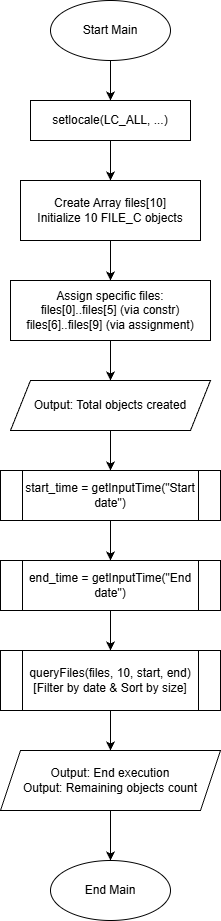

The diagram above was exported from draw.io. Its source (the exported page's mxGraphModel, read from the mxfile embedded in the PNG):
<mxGraphModel dx="1418" dy="794" grid="1" gridSize="10" guides="1" tooltips="1" connect="1" arrows="1" fold="1" page="1" pageScale="1" pageWidth="827" pageHeight="1169" math="0" shadow="0">
  <root>
    <mxCell id="0" />
    <mxCell id="1" parent="0" />
    <mxCell id="start" parent="1" style="ellipse;whiteSpace=wrap;html=1;" value="Start Main" vertex="1">
      <mxGeometry height="60" width="120" x="320" y="40" as="geometry" />
    </mxCell>
    <mxCell id="init_locale" parent="1" style="rounded=0;whiteSpace=wrap;html=1;" value="setlocale(LC_ALL, ...)" vertex="1">
      <mxGeometry height="40" width="160" x="300" y="140" as="geometry" />
    </mxCell>
    <mxCell id="create_objs" parent="1" style="rounded=0;whiteSpace=wrap;html=1;" value="Create Array files[10]&#10;Initialize 10 FILE_C objects" vertex="1">
      <mxGeometry height="60" width="180" x="290" y="220" as="geometry" />
    </mxCell>
    <mxCell id="assign_vals" parent="1" style="rounded=0;whiteSpace=wrap;html=1;" value="Assign specific files:&#10;files[0]..files[5] (via constr)&#10;files[6]..files[9] (via assignment)" vertex="1">
      <mxGeometry height="60" width="200" x="280" y="320" as="geometry" />
    </mxCell>
    <mxCell id="out_count" parent="1" style="shape=parallelogram;perimeter=parallelogramPerimeter;whiteSpace=wrap;html=1;fixedSize=1;" value="Output: Total objects created" vertex="1">
      <mxGeometry height="50" width="200" x="280" y="420" as="geometry" />
    </mxCell>
    <mxCell id="call_input_start" parent="1" style="shape=process;whiteSpace=wrap;html=1;backgroundOutline=1;" value="start_time = getInputTime(&quot;Start date&quot;)" vertex="1">
      <mxGeometry height="50" width="220" x="270" y="510" as="geometry" />
    </mxCell>
    <mxCell id="call_input_end" parent="1" style="shape=process;whiteSpace=wrap;html=1;backgroundOutline=1;" value="end_time = getInputTime(&quot;End date&quot;)" vertex="1">
      <mxGeometry height="50" width="220" x="270" y="600" as="geometry" />
    </mxCell>
    <mxCell id="call_query" parent="1" style="shape=process;whiteSpace=wrap;html=1;backgroundOutline=1;" value="queryFiles(files, 10, start, end)&#10;[Filter by date &amp; Sort by size]" vertex="1">
      <mxGeometry height="60" width="220" x="270" y="690" as="geometry" />
    </mxCell>
    <mxCell id="out_end" parent="1" style="shape=parallelogram;perimeter=parallelogramPerimeter;whiteSpace=wrap;html=1;fixedSize=1;" value="Output: End execution&#10;Output: Remaining objects count" vertex="1">
      <mxGeometry height="60" width="220" x="270" y="790" as="geometry" />
    </mxCell>
    <mxCell id="end" parent="1" style="ellipse;whiteSpace=wrap;html=1;" value="End Main" vertex="1">
      <mxGeometry height="60" width="120" x="320" y="900" as="geometry" />
    </mxCell>
    <mxCell id="edge1" edge="1" parent="1" source="start" target="init_locale">
      <mxGeometry relative="1" as="geometry" />
    </mxCell>
    <mxCell id="edge2" edge="1" parent="1" source="init_locale" target="create_objs">
      <mxGeometry relative="1" as="geometry" />
    </mxCell>
    <mxCell id="edge3" edge="1" parent="1" source="create_objs" target="assign_vals">
      <mxGeometry relative="1" as="geometry" />
    </mxCell>
    <mxCell id="edge4" edge="1" parent="1" source="assign_vals" target="out_count">
      <mxGeometry relative="1" as="geometry" />
    </mxCell>
    <mxCell id="edge5" edge="1" parent="1" source="out_count" target="call_input_start">
      <mxGeometry relative="1" as="geometry" />
    </mxCell>
    <mxCell id="edge6" edge="1" parent="1" source="call_input_start" target="call_input_end">
      <mxGeometry relative="1" as="geometry" />
    </mxCell>
    <mxCell id="edge7" edge="1" parent="1" source="call_input_end" target="call_query">
      <mxGeometry relative="1" as="geometry" />
    </mxCell>
    <mxCell id="edge8" edge="1" parent="1" source="call_query" target="out_end">
      <mxGeometry relative="1" as="geometry" />
    </mxCell>
    <mxCell id="edge9" edge="1" parent="1" source="out_end" target="end">
      <mxGeometry relative="1" as="geometry" />
    </mxCell>
  </root>
</mxGraphModel>